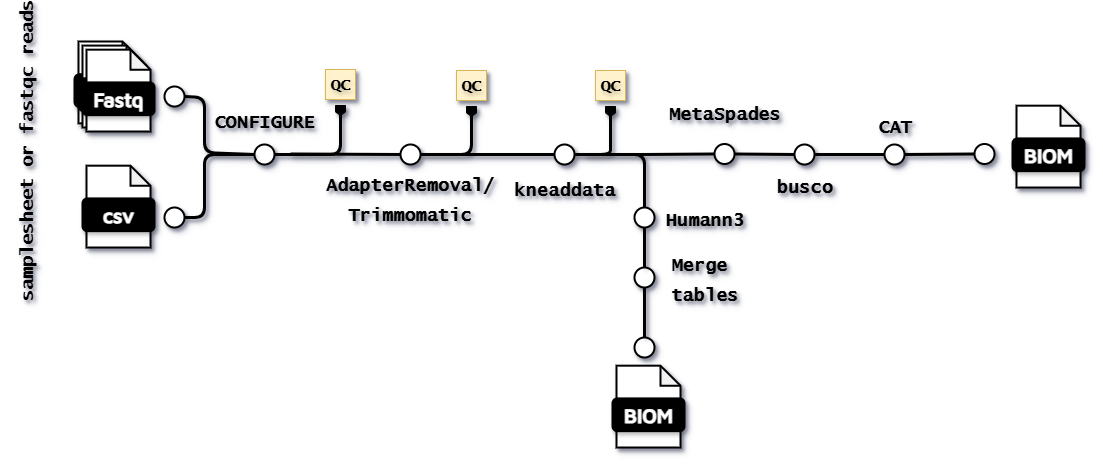

The diagram above was exported from draw.io. Its source (the exported page's mxGraphModel, read from the mxfile embedded in the PNG):
<mxGraphModel dx="2073" dy="685" grid="1" gridSize="10" guides="1" tooltips="1" connect="1" arrows="1" fold="1" page="1" pageScale="1" pageWidth="827" pageHeight="1169" math="0" shadow="0">
  <root>
    <mxCell id="0" />
    <mxCell id="1" parent="0" />
    <mxCell id="2" value="" style="group;textShadow=1;shadow=1;" vertex="1" connectable="0" parent="1">
      <mxGeometry x="-290" y="104" width="80" height="90" as="geometry" />
    </mxCell>
    <mxCell id="3" value="" style="shape=note;whiteSpace=wrap;html=1;backgroundOutline=1;darkOpacity=0.05;rounded=1;size=20;strokeWidth=2;textShadow=1;shadow=1;" vertex="1" parent="2">
      <mxGeometry x="4" width="64" height="81.81818181818181" as="geometry" />
    </mxCell>
    <mxCell id="4" value="&lt;font data-font-src=&quot;https://fonts.googleapis.com/css?family=Maven+Pro&quot; face=&quot;Maven Pro&quot; color=&quot;#ffffff&quot;&gt;&lt;b&gt;&lt;font style=&quot;font-size: 20px;&quot;&gt;Fastq&lt;/font&gt;&lt;/b&gt;&lt;/font&gt;" style="rounded=1;whiteSpace=wrap;html=1;strokeWidth=2;fillColor=#000000;textShadow=1;shadow=1;" vertex="1" parent="2">
      <mxGeometry y="32.72727272727273" width="72" height="32.72727272727273" as="geometry" />
    </mxCell>
    <mxCell id="5" value="" style="shape=note;whiteSpace=wrap;html=1;backgroundOutline=1;darkOpacity=0.05;rounded=1;size=20;strokeWidth=2;textShadow=1;shadow=1;" vertex="1" parent="2">
      <mxGeometry x="8" y="4.090909090909091" width="64" height="81.81818181818181" as="geometry" />
    </mxCell>
    <mxCell id="6" value="&lt;font data-font-src=&quot;https://fonts.googleapis.com/css?family=Maven+Pro&quot; face=&quot;Maven Pro&quot; color=&quot;#ffffff&quot;&gt;&lt;b&gt;&lt;font style=&quot;font-size: 20px;&quot;&gt;Fastq&lt;/font&gt;&lt;/b&gt;&lt;/font&gt;" style="rounded=1;whiteSpace=wrap;html=1;strokeWidth=2;fillColor=#000000;textShadow=1;shadow=1;" vertex="1" parent="2">
      <mxGeometry x="4" y="36.81818181818182" width="72" height="32.72727272727273" as="geometry" />
    </mxCell>
    <mxCell id="7" value="" style="shape=note;whiteSpace=wrap;html=1;backgroundOutline=1;darkOpacity=0.05;rounded=1;size=20;strokeWidth=2;textShadow=1;shadow=1;" vertex="1" parent="2">
      <mxGeometry x="12" y="8.181818181818182" width="64" height="81.81818181818181" as="geometry" />
    </mxCell>
    <mxCell id="8" value="&lt;font data-font-src=&quot;https://fonts.googleapis.com/css?family=Maven+Pro&quot; face=&quot;Maven Pro&quot; color=&quot;#ffffff&quot;&gt;&lt;b&gt;&lt;font style=&quot;font-size: 20px;&quot;&gt;Fastq&lt;/font&gt;&lt;/b&gt;&lt;/font&gt;" style="rounded=1;whiteSpace=wrap;html=1;strokeWidth=2;fillColor=#000000;textShadow=1;shadow=1;" vertex="1" parent="2">
      <mxGeometry x="8" y="40.90909090909091" width="72" height="32.72727272727273" as="geometry" />
    </mxCell>
    <mxCell id="9" value="" style="ellipse;whiteSpace=wrap;html=1;aspect=fixed;rounded=1;rotation=0;strokeWidth=2;textShadow=1;shadow=1;" vertex="1" parent="1">
      <mxGeometry x="-110" y="207" width="20" height="20" as="geometry" />
    </mxCell>
    <mxCell id="10" value="" style="endArrow=none;html=1;rounded=1;strokeWidth=3;textShadow=1;shadow=1;" edge="1" target="11" parent="1">
      <mxGeometry width="50" height="50" relative="1" as="geometry">
        <mxPoint x="-74" y="216.5" as="sourcePoint" />
        <mxPoint x="-34" y="216.5" as="targetPoint" />
      </mxGeometry>
    </mxCell>
    <mxCell id="11" value="" style="ellipse;whiteSpace=wrap;html=1;aspect=fixed;rounded=1;rotation=0;strokeWidth=2;textShadow=1;shadow=1;" vertex="1" parent="1">
      <mxGeometry x="36" y="207" width="20" height="20" as="geometry" />
    </mxCell>
    <mxCell id="12" value="&lt;div&gt;&lt;font face=&quot;Lucida Console&quot;&gt;&lt;span style=&quot;font-size: 18px;&quot;&gt;AdapterRemoval/&lt;/span&gt;&lt;/font&gt;&lt;/div&gt;&lt;font face=&quot;Lucida Console&quot;&gt;&lt;span style=&quot;font-size: 18px;&quot;&gt;Trimmomatic&lt;/span&gt;&lt;/font&gt;" style="text;strokeColor=none;fillColor=none;html=1;fontSize=24;fontStyle=1;verticalAlign=middle;align=center;textShadow=1;shadow=1;" vertex="1" parent="1">
      <mxGeometry x="-5" y="240" width="100" height="40" as="geometry" />
    </mxCell>
    <mxCell id="13" value="" style="endArrow=none;html=1;rounded=1;strokeWidth=3;exitX=1;exitY=0.5;exitDx=0;exitDy=0;textShadow=1;shadow=1;" edge="1" source="11" target="14" parent="1">
      <mxGeometry width="50" height="50" relative="1" as="geometry">
        <mxPoint x="56" y="216.5" as="sourcePoint" />
        <mxPoint x="96" y="216.5" as="targetPoint" />
      </mxGeometry>
    </mxCell>
    <mxCell id="14" value="" style="ellipse;whiteSpace=wrap;html=1;aspect=fixed;rounded=1;rotation=0;strokeWidth=2;textShadow=1;shadow=1;" vertex="1" parent="1">
      <mxGeometry x="190" y="207" width="20" height="20" as="geometry" />
    </mxCell>
    <mxCell id="15" value="&lt;font face=&quot;Lucida Console&quot;&gt;&lt;span style=&quot;font-size: 18px;&quot;&gt;kneaddata&lt;/span&gt;&lt;/font&gt;" style="text;strokeColor=none;fillColor=none;html=1;fontSize=24;fontStyle=1;verticalAlign=middle;align=center;textShadow=1;shadow=1;" vertex="1" parent="1">
      <mxGeometry x="150" y="230" width="100" height="40" as="geometry" />
    </mxCell>
    <mxCell id="16" value="" style="endArrow=none;html=1;rounded=1;strokeWidth=3;fontSize=16;entryX=1;entryY=0.5;entryDx=0;entryDy=0;textShadow=1;shadow=1;" edge="1" target="9" parent="1">
      <mxGeometry width="50" height="50" relative="1" as="geometry">
        <mxPoint x="-24" y="170" as="sourcePoint" />
        <mxPoint x="-44" y="190" as="targetPoint" />
        <Array as="points">
          <mxPoint x="-24" y="217" />
        </Array>
      </mxGeometry>
    </mxCell>
    <mxCell id="17" value="" style="shape=offPageConnector;whiteSpace=wrap;html=1;fillColor=#000000;textShadow=1;shadow=1;" vertex="1" parent="1">
      <mxGeometry x="-29" y="168" width="10" height="10" as="geometry" />
    </mxCell>
    <mxCell id="18" value="&lt;font style=&quot;font-size: 16px;&quot; face=&quot;Lucida Console&quot;&gt;&lt;span style=&quot;font-size: 16px;&quot;&gt;QC&lt;/span&gt;&lt;/font&gt;" style="text;strokeColor=#d6b656;fillColor=#fff2cc;html=1;fontSize=16;fontStyle=1;verticalAlign=middle;align=center;textShadow=1;shadow=1;" vertex="1" parent="1">
      <mxGeometry x="-39" y="132" width="30" height="30" as="geometry" />
    </mxCell>
    <mxCell id="19" value="" style="shape=offPageConnector;whiteSpace=wrap;html=1;fillColor=#000000;textShadow=1;shadow=1;" vertex="1" parent="1">
      <mxGeometry x="102" y="169" width="10" height="10" as="geometry" />
    </mxCell>
    <mxCell id="20" value="&lt;font style=&quot;font-size: 16px;&quot; face=&quot;Lucida Console&quot;&gt;&lt;span style=&quot;font-size: 16px;&quot;&gt;QC&lt;/span&gt;&lt;/font&gt;" style="text;strokeColor=#d6b656;fillColor=#fff2cc;html=1;fontSize=16;fontStyle=1;verticalAlign=middle;align=center;textShadow=1;shadow=1;" vertex="1" parent="1">
      <mxGeometry x="92" y="133" width="30" height="30" as="geometry" />
    </mxCell>
    <mxCell id="21" value="" style="endArrow=none;html=1;rounded=1;strokeWidth=3;fontSize=16;entryX=1;entryY=0.5;entryDx=0;entryDy=0;textShadow=1;shadow=1;" edge="1" parent="1">
      <mxGeometry width="50" height="50" relative="1" as="geometry">
        <mxPoint x="107" y="170" as="sourcePoint" />
        <mxPoint x="57" y="217" as="targetPoint" />
        <Array as="points">
          <mxPoint x="107" y="217" />
        </Array>
      </mxGeometry>
    </mxCell>
    <mxCell id="22" value="" style="endArrow=none;html=1;rounded=1;strokeWidth=3;fontSize=16;entryX=1;entryY=0.5;entryDx=0;entryDy=0;exitX=0.5;exitY=0;exitDx=0;exitDy=0;textShadow=1;shadow=1;" edge="1" source="23" parent="1">
      <mxGeometry width="50" height="50" relative="1" as="geometry">
        <mxPoint x="246" y="180" as="sourcePoint" />
        <mxPoint x="220" y="217" as="targetPoint" />
        <Array as="points">
          <mxPoint x="246" y="200" />
          <mxPoint x="246" y="217" />
        </Array>
      </mxGeometry>
    </mxCell>
    <mxCell id="23" value="" style="shape=offPageConnector;whiteSpace=wrap;html=1;fillColor=#000000;textShadow=1;shadow=1;" vertex="1" parent="1">
      <mxGeometry x="241" y="169" width="10" height="10" as="geometry" />
    </mxCell>
    <mxCell id="24" value="&lt;font style=&quot;font-size: 16px;&quot; face=&quot;Lucida Console&quot;&gt;&lt;span style=&quot;font-size: 16px;&quot;&gt;QC&lt;/span&gt;&lt;/font&gt;" style="text;strokeColor=#d6b656;fillColor=#fff2cc;html=1;fontSize=16;fontStyle=1;verticalAlign=middle;align=center;textShadow=1;shadow=1;" vertex="1" parent="1">
      <mxGeometry x="231" y="133" width="30" height="30" as="geometry" />
    </mxCell>
    <mxCell id="25" value="" style="ellipse;whiteSpace=wrap;html=1;aspect=fixed;rounded=1;rotation=0;strokeWidth=2;textShadow=1;shadow=1;" vertex="1" parent="1">
      <mxGeometry x="350" y="206.5" width="20" height="20" as="geometry" />
    </mxCell>
    <mxCell id="26" value="" style="endArrow=none;html=1;rounded=1;strokeWidth=3;fontSize=16;entryX=1;entryY=0.5;entryDx=0;entryDy=0;textShadow=1;shadow=1;exitX=0;exitY=0.5;exitDx=0;exitDy=0;" edge="1" source="25" target="14" parent="1">
      <mxGeometry width="50" height="50" relative="1" as="geometry">
        <mxPoint x="350" y="217" as="sourcePoint" />
        <mxPoint x="197" y="227" as="targetPoint" />
        <Array as="points">
          <mxPoint x="270" y="217" />
        </Array>
      </mxGeometry>
    </mxCell>
    <mxCell id="27" value="" style="endArrow=none;html=1;rounded=1;strokeWidth=3;fontSize=16;entryX=1;entryY=0.5;entryDx=0;entryDy=0;textShadow=1;shadow=1;exitX=0.5;exitY=0;exitDx=0;exitDy=0;" edge="1" source="28" target="14" parent="1">
      <mxGeometry width="50" height="50" relative="1" as="geometry">
        <mxPoint x="280" y="260" as="sourcePoint" />
        <mxPoint x="197" y="227" as="targetPoint" />
        <Array as="points">
          <mxPoint x="280" y="217" />
        </Array>
      </mxGeometry>
    </mxCell>
    <mxCell id="28" value="" style="ellipse;whiteSpace=wrap;html=1;aspect=fixed;rounded=1;rotation=0;strokeWidth=2;textShadow=1;shadow=1;" vertex="1" parent="1">
      <mxGeometry x="270" y="270" width="20" height="20" as="geometry" />
    </mxCell>
    <mxCell id="29" value="" style="ellipse;whiteSpace=wrap;html=1;aspect=fixed;rounded=1;rotation=0;strokeWidth=2;textShadow=1;shadow=1;" vertex="1" parent="1">
      <mxGeometry x="270" y="330" width="20" height="20" as="geometry" />
    </mxCell>
    <mxCell id="30" value="" style="endArrow=none;html=1;rounded=1;strokeWidth=3;fontSize=16;entryX=0.5;entryY=1;entryDx=0;entryDy=0;textShadow=1;shadow=1;exitX=0.5;exitY=0;exitDx=0;exitDy=0;" edge="1" source="29" target="28" parent="1">
      <mxGeometry width="50" height="50" relative="1" as="geometry">
        <mxPoint x="450" y="314" as="sourcePoint" />
        <mxPoint x="310" y="313.5" as="targetPoint" />
        <Array as="points" />
      </mxGeometry>
    </mxCell>
    <mxCell id="31" value="&lt;font face=&quot;Lucida Console&quot;&gt;&lt;span style=&quot;font-size: 18px;&quot;&gt;Humann3&lt;/span&gt;&lt;/font&gt;" style="text;strokeColor=none;fillColor=none;html=1;fontSize=24;fontStyle=1;verticalAlign=middle;align=center;textShadow=1;shadow=1;" vertex="1" parent="1">
      <mxGeometry x="290" y="260" width="100" height="40" as="geometry" />
    </mxCell>
    <mxCell id="32" value="&lt;font face=&quot;Lucida Console&quot;&gt;&lt;span style=&quot;font-size: 18px;&quot;&gt;Merge&amp;nbsp;&lt;/span&gt;&lt;/font&gt;&lt;div&gt;&lt;font face=&quot;Lucida Console&quot;&gt;&lt;span style=&quot;font-size: 18px;&quot;&gt;tables&lt;/span&gt;&lt;/font&gt;&lt;/div&gt;" style="text;strokeColor=none;fillColor=none;html=1;fontSize=24;fontStyle=1;verticalAlign=middle;align=center;textShadow=1;shadow=1;" vertex="1" parent="1">
      <mxGeometry x="290" y="320" width="100" height="40" as="geometry" />
    </mxCell>
    <mxCell id="33" value="&lt;font face=&quot;Lucida Console&quot;&gt;&lt;span style=&quot;font-size: 18px;&quot;&gt;MetaSpades&lt;/span&gt;&lt;/font&gt;" style="text;strokeColor=none;fillColor=none;html=1;fontSize=24;fontStyle=1;verticalAlign=middle;align=center;textShadow=1;shadow=1;" vertex="1" parent="1">
      <mxGeometry x="310" y="154" width="100" height="40" as="geometry" />
    </mxCell>
    <mxCell id="34" value="" style="endArrow=none;html=1;rounded=1;strokeWidth=3;fontSize=16;entryX=1;entryY=0.5;entryDx=0;entryDy=0;textShadow=1;shadow=1;exitX=0;exitY=0.5;exitDx=0;exitDy=0;" edge="1" source="35" target="25" parent="1">
      <mxGeometry width="50" height="50" relative="1" as="geometry">
        <mxPoint x="460" y="217" as="sourcePoint" />
        <mxPoint x="290" y="300" as="targetPoint" />
        <Array as="points" />
      </mxGeometry>
    </mxCell>
    <mxCell id="35" value="" style="ellipse;whiteSpace=wrap;html=1;aspect=fixed;rounded=1;rotation=0;strokeWidth=2;textShadow=1;shadow=1;" vertex="1" parent="1">
      <mxGeometry x="430" y="207" width="20" height="20" as="geometry" />
    </mxCell>
    <mxCell id="36" value="&lt;font face=&quot;Lucida Console&quot;&gt;&lt;span style=&quot;font-size: 18px;&quot;&gt;busco&lt;/span&gt;&lt;/font&gt;" style="text;strokeColor=none;fillColor=none;html=1;fontSize=24;fontStyle=1;verticalAlign=middle;align=center;textShadow=1;shadow=1;" vertex="1" parent="1">
      <mxGeometry x="390" y="226.5" width="100" height="40" as="geometry" />
    </mxCell>
    <mxCell id="37" value="" style="ellipse;whiteSpace=wrap;html=1;aspect=fixed;rounded=1;rotation=0;strokeWidth=2;textShadow=1;shadow=1;" vertex="1" parent="1">
      <mxGeometry x="270" y="400" width="20" height="20" as="geometry" />
    </mxCell>
    <mxCell id="38" value="" style="endArrow=none;html=1;rounded=1;strokeWidth=3;textShadow=1;shadow=1;exitX=0.5;exitY=1;exitDx=0;exitDy=0;entryX=0.5;entryY=0;entryDx=0;entryDy=0;" edge="1" source="29" target="37" parent="1">
      <mxGeometry width="50" height="50" relative="1" as="geometry">
        <mxPoint x="110" y="290" as="sourcePoint" />
        <mxPoint x="220" y="290.5" as="targetPoint" />
      </mxGeometry>
    </mxCell>
    <mxCell id="39" value="" style="group;textShadow=1;shadow=1;" vertex="1" connectable="0" parent="1">
      <mxGeometry x="240" y="420" width="80" height="90" as="geometry" />
    </mxCell>
    <mxCell id="40" value="" style="shape=note;whiteSpace=wrap;html=1;backgroundOutline=1;darkOpacity=0.05;rounded=1;size=20;strokeWidth=2;textShadow=1;shadow=1;" vertex="1" parent="39">
      <mxGeometry x="12" y="8.181818181818182" width="64" height="81.81818181818181" as="geometry" />
    </mxCell>
    <mxCell id="41" value="&lt;font data-font-src=&quot;https://fonts.googleapis.com/css?family=Maven+Pro&quot; face=&quot;Maven Pro&quot; color=&quot;#ffffff&quot;&gt;&lt;b&gt;&lt;font style=&quot;font-size: 20px;&quot;&gt;BIOM&lt;/font&gt;&lt;/b&gt;&lt;/font&gt;" style="rounded=1;whiteSpace=wrap;html=1;strokeWidth=2;fillColor=#000000;textShadow=1;shadow=1;" vertex="1" parent="39">
      <mxGeometry x="8" y="40.90909090909091" width="72" height="32.72727272727273" as="geometry" />
    </mxCell>
    <mxCell id="42" value="" style="group;textShadow=1;shadow=1;" vertex="1" connectable="0" parent="1">
      <mxGeometry x="640" y="160" width="80" height="90" as="geometry" />
    </mxCell>
    <mxCell id="43" value="" style="shape=note;whiteSpace=wrap;html=1;backgroundOutline=1;darkOpacity=0.05;rounded=1;size=20;strokeWidth=2;textShadow=1;shadow=1;" vertex="1" parent="42">
      <mxGeometry x="12" y="8.181818181818182" width="64" height="81.81818181818181" as="geometry" />
    </mxCell>
    <mxCell id="44" value="&lt;font data-font-src=&quot;https://fonts.googleapis.com/css?family=Maven+Pro&quot; face=&quot;Maven Pro&quot; color=&quot;#ffffff&quot;&gt;&lt;b&gt;&lt;font style=&quot;font-size: 20px;&quot;&gt;BIOM&lt;/font&gt;&lt;/b&gt;&lt;/font&gt;" style="rounded=1;whiteSpace=wrap;html=1;strokeWidth=2;fillColor=#000000;textShadow=1;shadow=1;" vertex="1" parent="42">
      <mxGeometry x="8" y="40.90909090909091" width="72" height="32.72727272727273" as="geometry" />
    </mxCell>
    <mxCell id="45" value="" style="ellipse;whiteSpace=wrap;html=1;aspect=fixed;rounded=1;rotation=0;strokeWidth=2;textShadow=1;shadow=1;" vertex="1" parent="1">
      <mxGeometry x="520" y="207" width="20" height="20" as="geometry" />
    </mxCell>
    <mxCell id="46" value="" style="endArrow=none;html=1;rounded=1;strokeWidth=3;fontSize=16;entryX=1;entryY=0.5;entryDx=0;entryDy=0;textShadow=1;shadow=1;exitX=0;exitY=0.5;exitDx=0;exitDy=0;" edge="1" source="45" target="35" parent="1">
      <mxGeometry width="50" height="50" relative="1" as="geometry">
        <mxPoint x="470" y="210" as="sourcePoint" />
        <mxPoint x="410" y="210" as="targetPoint" />
        <Array as="points" />
      </mxGeometry>
    </mxCell>
    <mxCell id="47" value="" style="group;textShadow=1;shadow=1;" vertex="1" connectable="0" parent="1">
      <mxGeometry x="-290" y="220" width="80" height="90" as="geometry" />
    </mxCell>
    <mxCell id="48" value="" style="shape=note;whiteSpace=wrap;html=1;backgroundOutline=1;darkOpacity=0.05;rounded=1;size=20;strokeWidth=2;textShadow=1;shadow=1;" vertex="1" parent="47">
      <mxGeometry x="12" y="8.181818181818182" width="64" height="81.81818181818181" as="geometry" />
    </mxCell>
    <mxCell id="49" value="&lt;font data-font-src=&quot;https://fonts.googleapis.com/css?family=Maven+Pro&quot; face=&quot;Maven Pro&quot; color=&quot;#ffffff&quot;&gt;&lt;b&gt;&lt;font style=&quot;font-size: 20px;&quot;&gt;csv&lt;/font&gt;&lt;/b&gt;&lt;/font&gt;" style="rounded=1;whiteSpace=wrap;html=1;strokeWidth=2;fillColor=#000000;textShadow=1;shadow=1;" vertex="1" parent="47">
      <mxGeometry x="8" y="40.90909090909091" width="72" height="32.72727272727273" as="geometry" />
    </mxCell>
    <mxCell id="50" value="&lt;div&gt;&lt;font face=&quot;Lucida Console&quot;&gt;&lt;span style=&quot;font-size: 18px;&quot;&gt;samplesheet or fastqc reads&lt;/span&gt;&lt;/font&gt;&lt;/div&gt;" style="text;strokeColor=none;fillColor=none;html=1;fontSize=24;fontStyle=1;verticalAlign=middle;align=center;textShadow=1;shadow=1;rotation=-90;" vertex="1" parent="1">
      <mxGeometry x="-390" y="193" width="100" height="40" as="geometry" />
    </mxCell>
    <mxCell id="51" value="" style="ellipse;whiteSpace=wrap;html=1;aspect=fixed;rounded=1;rotation=0;strokeWidth=2;textShadow=1;shadow=1;" vertex="1" parent="1">
      <mxGeometry x="-200" y="149" width="20" height="20" as="geometry" />
    </mxCell>
    <mxCell id="52" value="" style="ellipse;whiteSpace=wrap;html=1;aspect=fixed;rounded=1;rotation=0;strokeWidth=2;textShadow=1;shadow=1;" vertex="1" parent="1">
      <mxGeometry x="-200" y="270" width="20" height="20" as="geometry" />
    </mxCell>
    <mxCell id="53" value="" style="endArrow=none;html=1;rounded=1;strokeWidth=3;fontSize=16;entryX=1;entryY=0.5;entryDx=0;entryDy=0;textShadow=1;shadow=1;exitX=0;exitY=0.5;exitDx=0;exitDy=0;" edge="1" source="9" target="51" parent="1">
      <mxGeometry width="50" height="50" relative="1" as="geometry">
        <mxPoint x="-140" y="168" as="sourcePoint" />
        <mxPoint x="-190" y="215" as="targetPoint" />
        <Array as="points">
          <mxPoint x="-160" y="215" />
          <mxPoint x="-160" y="160" />
        </Array>
      </mxGeometry>
    </mxCell>
    <mxCell id="54" value="" style="endArrow=none;html=1;rounded=1;strokeWidth=3;fontSize=16;entryX=1;entryY=0.5;entryDx=0;entryDy=0;textShadow=1;shadow=1;exitX=0;exitY=0.5;exitDx=0;exitDy=0;" edge="1" source="9" target="52" parent="1">
      <mxGeometry width="50" height="50" relative="1" as="geometry">
        <mxPoint x="-34" y="308" as="sourcePoint" />
        <mxPoint x="-120" y="250" as="targetPoint" />
        <Array as="points">
          <mxPoint x="-160" y="217" />
          <mxPoint x="-160" y="280" />
        </Array>
      </mxGeometry>
    </mxCell>
    <mxCell id="55" value="&lt;div&gt;&lt;font face=&quot;Lucida Console&quot;&gt;&lt;span style=&quot;font-size: 18px;&quot;&gt;CONFIGURE&lt;/span&gt;&lt;/font&gt;&lt;/div&gt;" style="text;strokeColor=none;fillColor=none;html=1;fontSize=24;fontStyle=1;verticalAlign=middle;align=center;textShadow=1;shadow=1;" vertex="1" parent="1">
      <mxGeometry x="-150" y="162" width="100" height="40" as="geometry" />
    </mxCell>
    <mxCell id="56" value="" style="ellipse;whiteSpace=wrap;html=1;aspect=fixed;rounded=1;rotation=0;strokeWidth=2;textShadow=1;shadow=1;" vertex="1" parent="1">
      <mxGeometry x="610" y="206.5" width="20" height="20" as="geometry" />
    </mxCell>
    <mxCell id="57" value="" style="endArrow=none;html=1;rounded=1;strokeWidth=3;fontSize=16;entryX=1;entryY=0.5;entryDx=0;entryDy=0;textShadow=1;shadow=1;" edge="1" source="56" target="45" parent="1">
      <mxGeometry width="50" height="50" relative="1" as="geometry">
        <mxPoint x="570" y="233" as="sourcePoint" />
        <mxPoint x="550" y="240" as="targetPoint" />
        <Array as="points" />
      </mxGeometry>
    </mxCell>
    <mxCell id="58" value="&lt;font face=&quot;Lucida Console&quot;&gt;&lt;span style=&quot;font-size: 18px;&quot;&gt;CAT&lt;/span&gt;&lt;/font&gt;" style="text;strokeColor=none;fillColor=none;html=1;fontSize=24;fontStyle=1;verticalAlign=middle;align=center;textShadow=1;shadow=1;" vertex="1" parent="1">
      <mxGeometry x="480" y="166.5" width="100" height="40" as="geometry" />
    </mxCell>
  </root>
</mxGraphModel>